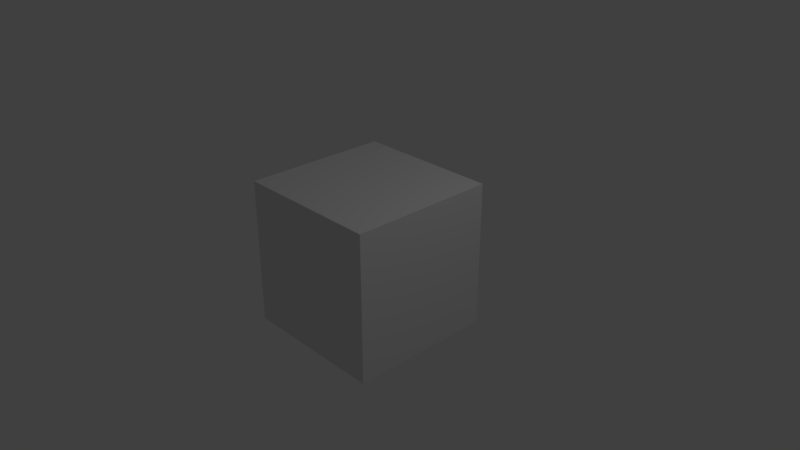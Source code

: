 # Source: intro.blend  (saved by Blender 2.78.0; exported with 4.5.12 LTS)
import bpy
from mathutils import Matrix  # noqa: F401  (used for matrix-valued properties, if any)

bpy.ops.wm.read_factory_settings(use_empty=True)
scene = bpy.context.scene
scene.name = 'Scene'

# ---- collections
col_collection_1 = bpy.data.collections.new('Collection 1'); scene.collection.children.link(col_collection_1)

# ---- materials (node trees are filled in below, after node groups)
mat_material = bpy.data.materials.new('Material')
mat_material.alpha_threshold = 0.0
mat_material.use_transparent_shadow = False
mat_material.roughness = 0.5
mat_material.line_color = (0.0, 0.0, 0.0, 1.0)

# ---- material node trees

# ---- world
world_world = bpy.data.worlds.new('World'); scene.world = world_world
world_world.color = (0.05088, 0.05088, 0.05088)
world_world.use_sun_shadow = False
world_world.sun_shadow_jitter_overblur = 0.0
world_world.cycles.sampling_method = 'MANUAL'

# ---- cameras
cam_camera = bpy.data.cameras.new('Camera')
cam_camera.clip_end = 100.0
cam_camera.lens = 35.0
cam_camera.sensor_width = 32.0
cam_camera.sensor_height = 18.0
cam_camera.ortho_scale = 7.314
cam_camera.dof.focus_distance = 0.0
cam_camera.dof.aperture_fstop = 128.0

# ---- lights
light_lamp = bpy.data.lights.new('Lamp', 'POINT')
light_lamp.transmission_factor = 0.0
light_lamp.cutoff_distance = 30.0
light_lamp.energy = 100.0
light_lamp.shadow_buffer_clip_start = 1.001
light_lamp.shadow_soft_size = 0.1
light_lamp.shadow_maximum_resolution = 0.006
light_lamp.use_absolute_resolution = True

# ---- meshes
me_cube = bpy.data.meshes.new('Cube')
me_cube.from_pydata([(1.0, 1.0, -1.0), (1.0, -1.0, -1.0), (-1.0, -1.0, -1.0), (-1.0, 1.0, -1.0), (1.0, 1.0, 1.0), (1.0, -1.0, 1.0), (-1.0, -1.0, 1.0), (-1.0, 1.0, 1.0)], [], [(0, 1, 2, 3), (4, 7, 6, 5), (0, 4, 5, 1), (1, 5, 6, 2), (2, 6, 7, 3), (4, 0, 3, 7)])
me_cube.materials.append(mat_material)
me_cube.use_remesh_preserve_volume = False
me_cube.use_remesh_preserve_attributes = False
me_cube.use_mirror_vertex_groups = False
me_cube.update()

# ---- objects
ob_cube = bpy.data.objects.new('Cube', me_cube)
ob_lamp = bpy.data.objects.new('Lamp', light_lamp)
ob_camera = bpy.data.objects.new('Camera', cam_camera)

# ---- transforms, parenting, visibility, modifiers, constraints
ob_cube.location = (0.0, 0.0, 0.0)
ob_cube.lock_rotations_4d = False
ob_cube.empty_display_type = 'ARROWS'
ob_cube.lineart.crease_threshold = 0.0
ob_lamp.location = (4.076, 1.005, 5.904)
ob_lamp.rotation_euler = (0.6503, 0.05522, 1.866)
ob_lamp.lock_rotations_4d = False
ob_lamp.empty_display_type = 'ARROWS'
ob_lamp.color = (0.0, 0.0, 0.0, 0.0)
ob_lamp.lineart.crease_threshold = 0.0
ob_camera.location = (7.481, -6.508, 5.344)
ob_camera.rotation_euler = (1.109, 0.0, 0.8149)
ob_camera.lock_rotations_4d = False
ob_camera.empty_display_type = 'ARROWS'
ob_camera.color = (0.0, 0.0, 0.0, 0.0)
ob_camera.display_type = 'WIRE'
ob_camera.lineart.crease_threshold = 0.0

# ---- collection membership
col_collection_1.objects.link(ob_cube)
col_collection_1.objects.link(ob_lamp)
col_collection_1.objects.link(ob_camera)

# ---- scene / render settings (as saved in the file)
scene.camera = ob_camera
scene.frame_start = 1; scene.frame_end = 2839; scene.frame_set(1145)
scene.render.engine = 'BLENDER_EEVEE_NEXT'
scene.render.image_settings.color_mode = 'RGB'
scene.render.fps = 30
scene.render.dither_intensity = 0.0
scene.cycles.use_denoising = False
scene.cycles.samples = 128
scene.cycles.sampling_pattern = 'TABULATED_SOBOL'
scene.cycles.light_sampling_threshold = 0.0
scene.cycles.use_adaptive_sampling = False
scene.cycles.use_light_tree = False
scene.cycles.blur_glossy = 0.0
scene.cycles.sample_clamp_indirect = 0.0
scene.view_settings.view_transform = 'Standard'
bpy.context.view_layer.update()
